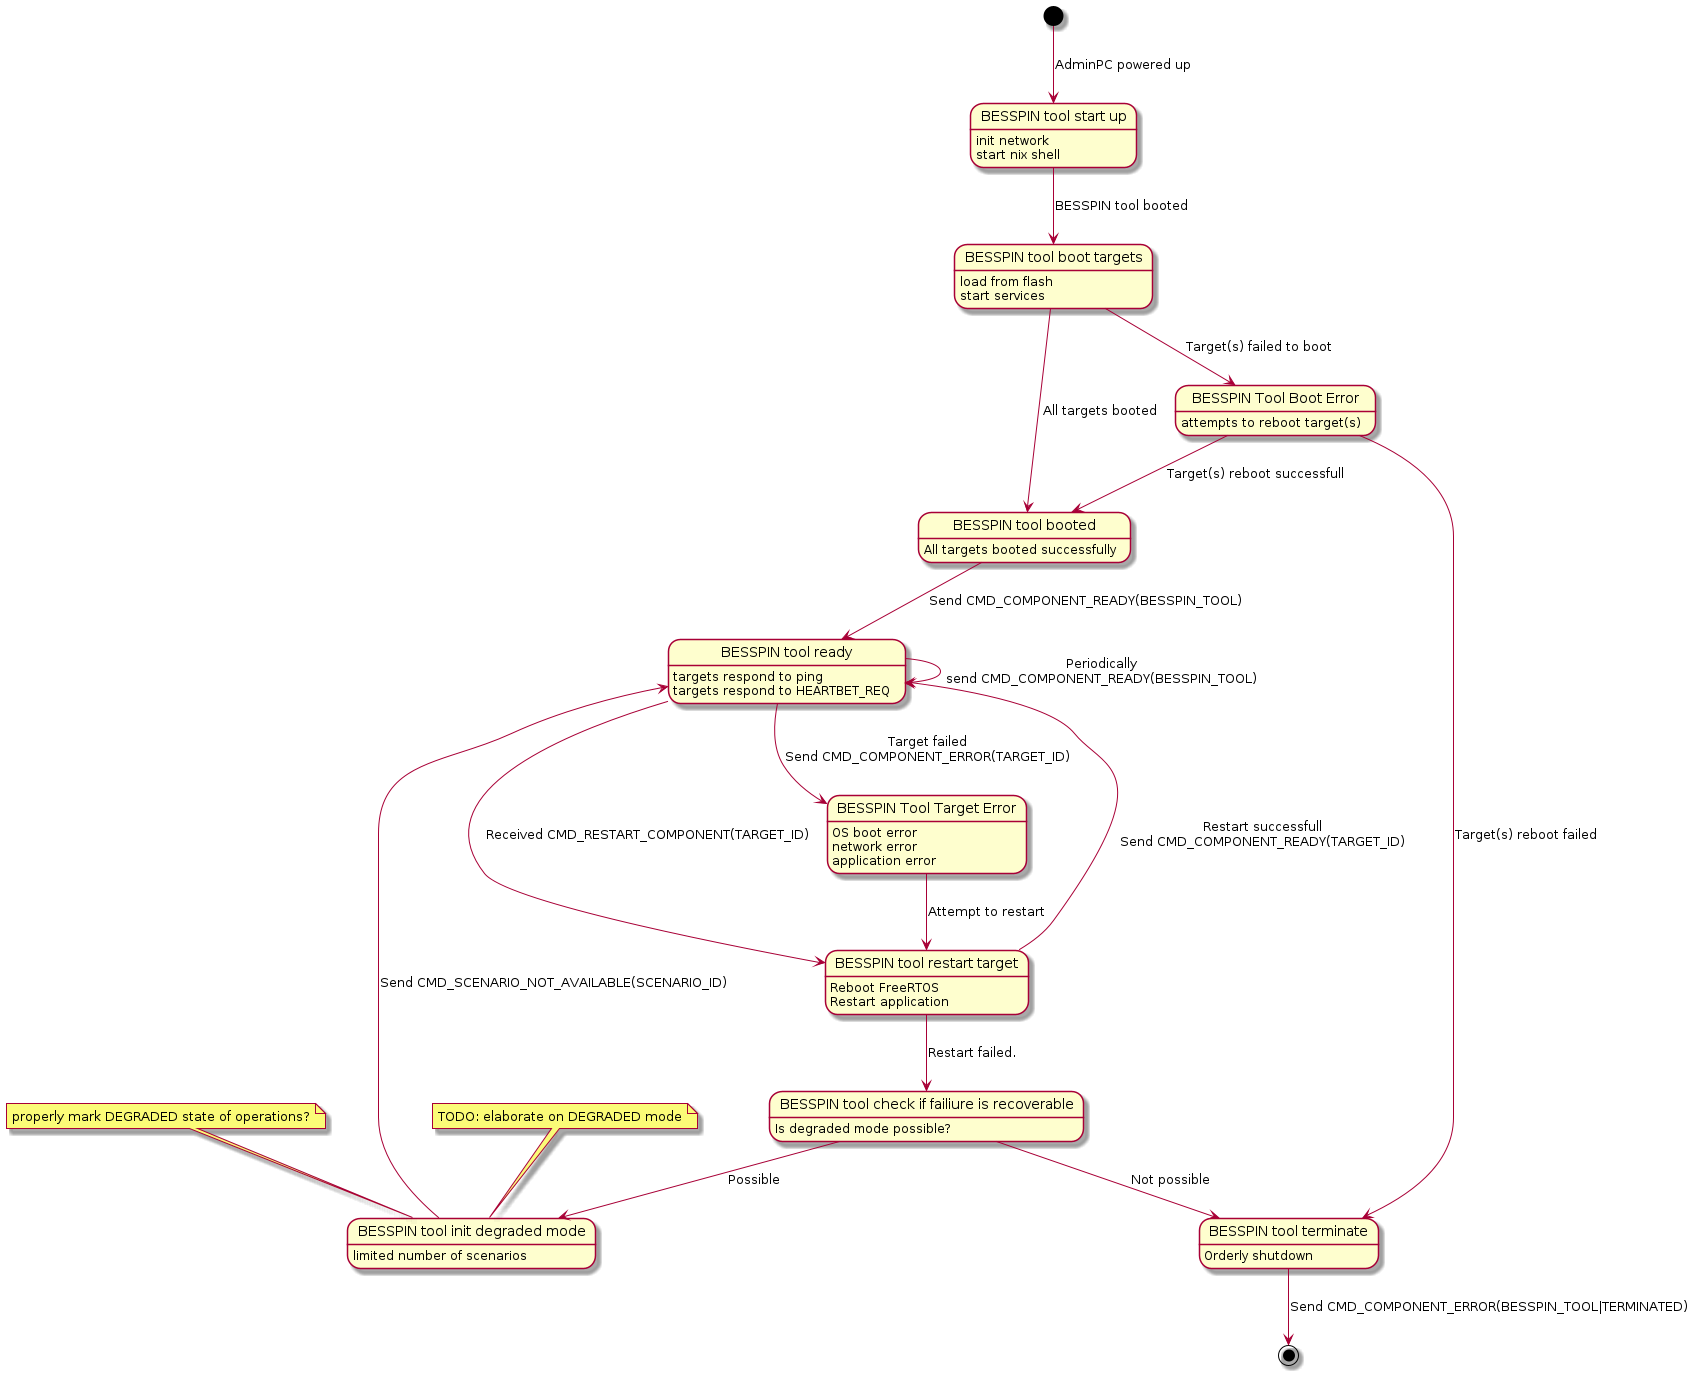

The diagram above was rendered by PlantUML. Its source (embedded in the PNG):
@startuml
state "BESSPIN tool start up" as BesspinToolUp
BesspinToolUp: init network
BesspinToolUp: start nix shell
[*] --> BesspinToolUp: AdminPC powered up

state "BESSPIN tool boot targets" as BesspinToolBootTargets
BesspinToolUp --> BesspinToolBootTargets: BESSPIN tool booted
BesspinToolBootTargets: load from flash
BesspinToolBootTargets: start services

state "BESSPIN tool ready" as BesspinToolReady
BesspinToolBootTargets --> BesspinToolBooted: All targets booted

state "BESSPIN Tool Boot Error" as BesspinToolBootError
BesspinToolBootError: attempts to reboot target(s)

BesspinToolBootTargets --> BesspinToolBootError: Target(s) failed to boot
state "BESSPIN tool booted" as BesspinToolBooted
BesspinToolBooted: All targets booted successfully
BesspinToolBootError --> BesspinToolBooted: Target(s) reboot successfull
BesspinToolBootError --> BesspinToolTerminate: Target(s) reboot failed

BesspinToolBooted --> BesspinToolReady: Send CMD_COMPONENT_READY(BESSPIN_TOOL)

BesspinToolReady --> BesspinToolReady: Periodically\nsend CMD_COMPONENT_READY(BESSPIN_TOOL)

state "BESSPIN Tool Target Error" as BesspinToolTargetError
BesspinToolTargetError: OS boot error
BesspinToolTargetError: network error
BesspinToolTargetError: application error

BesspinToolTargetError --> BesspinToolRestartTarget: Attempt to restart

state "BESSPIN tool terminate" as BesspinToolTerminate
BesspinToolTerminate: Orderly shutdown

BesspinToolReady: targets respond to ping
BesspinToolReady: targets respond to HEARTBET_REQ

BesspinToolReady --> BesspinToolTargetError: Target failed\nSend CMD_COMPONENT_ERROR(TARGET_ID)

state "BESSPIN tool restart target" as BesspinToolRestartTarget
BesspinToolRestartTarget: Reboot FreeRTOS
BesspinToolRestartTarget: Restart application
BesspinToolReady --> BesspinToolRestartTarget: Received CMD_RESTART_COMPONENT(TARGET_ID)

BesspinToolRestartTarget --> BesspinToolReady: Restart successfull\nSend CMD_COMPONENT_READY(TARGET_ID)
BesspinToolRestartTarget --> BesspinToolRecoverableFailiure: Restart failed.

state "BESSPIN tool check if failiure is recoverable" as BesspinToolRecoverableFailiure
BesspinToolRecoverableFailiure: Is degraded mode possible?

BesspinToolRecoverableFailiure --> BesspinToolTerminate: Not possible

BesspinToolRecoverableFailiure --> BesspinToolDegradedModeInit: Possible
state "BESSPIN tool init degraded mode" as BesspinToolDegradedModeInit
BesspinToolDegradedModeInit: limited number of scenarios
note top of BesspinToolDegradedModeInit: properly mark DEGRADED state of operations?
note top of BesspinToolDegradedModeInit: TODO: elaborate on DEGRADED mode

BesspinToolDegradedModeInit --> BesspinToolReady: Send CMD_SCENARIO_NOT_AVAILABLE(SCENARIO_ID)

BesspinToolTerminate --> [*]: Send CMD_COMPONENT_ERROR(BESSPIN_TOOL|TERMINATED)

@enduml